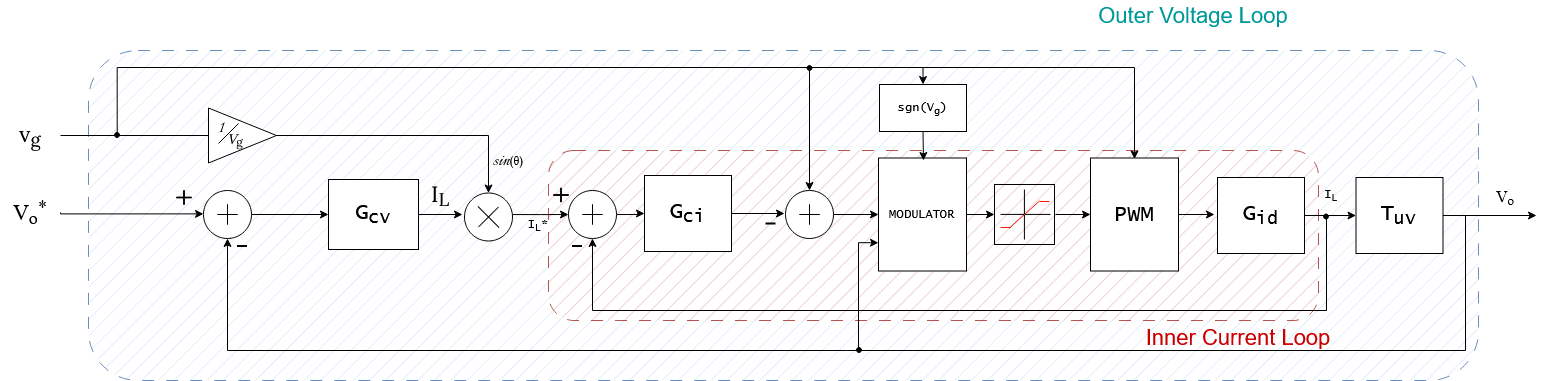

The diagram above was exported from draw.io. Its source (the exported page's mxGraphModel, read from the mxfile embedded in the PNG):
<mxGraphModel dx="2634" dy="818" grid="1" gridSize="10" guides="1" tooltips="1" connect="1" arrows="1" fold="1" page="1" pageScale="1" pageWidth="1100" pageHeight="850" math="0" shadow="0">
  <root>
    <mxCell id="0" />
    <mxCell id="1" parent="0" />
    <mxCell id="MFQ-l9Nl8NjKjI8CcG7w-1" parent="1" style="rounded=1;whiteSpace=wrap;html=1;fillStyle=hatch;fillColor=#dae8fc;strokeColor=#6c8ebf;dashed=1;dashPattern=12 12;" value="" vertex="1">
      <mxGeometry height="330" width="1390" x="-800" y="340" as="geometry" />
    </mxCell>
    <mxCell id="MFQ-l9Nl8NjKjI8CcG7w-3" parent="1" style="rounded=1;whiteSpace=wrap;html=1;fillStyle=hatch;fillColor=#f8cecc;strokeColor=#b85450;dashed=1;dashPattern=12 12;" value="" vertex="1">
      <mxGeometry height="170" width="770" x="-340" y="440" as="geometry" />
    </mxCell>
    <mxCell id="NqqrZb95H-BRilnLoHMn-46" edge="1" parent="1" source="NqqrZb95H-BRilnLoHMn-45" style="edgeStyle=orthogonalEdgeStyle;rounded=0;orthogonalLoop=1;jettySize=auto;html=1;labelBackgroundColor=none;fontColor=default;" value="">
      <mxGeometry relative="1" as="geometry">
        <mxPoint x="-104" y="503" as="targetPoint" />
      </mxGeometry>
    </mxCell>
    <mxCell id="NqqrZb95H-BRilnLoHMn-45" parent="1" style="rounded=0;whiteSpace=wrap;html=1;labelBackgroundColor=none;" value="&lt;font face=&quot;Lucida Console&quot; style=&quot;font-size: 22px;&quot;&gt;G&lt;sub&gt;ci&lt;/sub&gt;&lt;/font&gt;" vertex="1">
      <mxGeometry height="76" width="87" x="-244" y="465" as="geometry" />
    </mxCell>
    <mxCell id="NqqrZb95H-BRilnLoHMn-113" edge="1" parent="1" source="NqqrZb95H-BRilnLoHMn-143" style="edgeStyle=orthogonalEdgeStyle;rounded=0;orthogonalLoop=1;jettySize=auto;html=1;entryX=0.5;entryY=0;entryDx=0;entryDy=0;labelBackgroundColor=none;fontColor=default;exitX=1;exitY=0.5;exitDx=0;exitDy=0;" target="8TWtKM5PF5OPklOEigoQ-1">
      <mxGeometry relative="1" as="geometry">
        <mxPoint x="-783" y="426" as="sourcePoint" />
        <mxPoint x="-303" y="480" as="targetPoint" />
      </mxGeometry>
    </mxCell>
    <mxCell id="NqqrZb95H-BRilnLoHMn-87" edge="1" parent="1" source="NqqrZb95H-BRilnLoHMn-86" style="edgeStyle=orthogonalEdgeStyle;rounded=0;orthogonalLoop=1;jettySize=auto;html=1;labelBackgroundColor=none;fontColor=default;entryX=-0.042;entryY=0.448;entryDx=0;entryDy=0;entryPerimeter=0;" target="8TWtKM5PF5OPklOEigoQ-1" value="">
      <mxGeometry relative="1" as="geometry">
        <mxPoint x="-170" y="504" as="targetPoint" />
      </mxGeometry>
    </mxCell>
    <mxCell id="NqqrZb95H-BRilnLoHMn-86" parent="1" style="rounded=0;whiteSpace=wrap;html=1;labelBackgroundColor=none;" value="&lt;font face=&quot;Lucida Console&quot; style=&quot;font-size: 22px;&quot;&gt;G&lt;sub&gt;cv&lt;/sub&gt;&lt;/font&gt;" vertex="1">
      <mxGeometry height="70" width="90" x="-560" y="469" as="geometry" />
    </mxCell>
    <mxCell id="NqqrZb95H-BRilnLoHMn-89" edge="1" parent="1" source="NqqrZb95H-BRilnLoHMn-88" style="edgeStyle=orthogonalEdgeStyle;rounded=0;orthogonalLoop=1;jettySize=auto;html=1;labelBackgroundColor=none;fontColor=default;entryX=0;entryY=0.5;entryDx=0;entryDy=0;" target="NqqrZb95H-BRilnLoHMn-86" value="">
      <mxGeometry relative="1" as="geometry">
        <mxPoint x="-575" y="503.5" as="targetPoint" />
      </mxGeometry>
    </mxCell>
    <mxCell id="NqqrZb95H-BRilnLoHMn-114" edge="1" parent="1" source="8TWtKM5PF5OPklOEigoQ-36" style="edgeStyle=orthogonalEdgeStyle;rounded=0;orthogonalLoop=1;jettySize=auto;html=1;labelBackgroundColor=none;fontColor=default;exitX=1;exitY=0.5;exitDx=0;exitDy=0;entryX=0.5;entryY=1;entryDx=0;entryDy=0;" target="NqqrZb95H-BRilnLoHMn-88">
      <mxGeometry relative="1" as="geometry">
        <Array as="points">
          <mxPoint x="577" y="505" />
          <mxPoint x="577" y="640" />
          <mxPoint x="-661" y="640" />
        </Array>
        <mxPoint x="677" y="480" as="sourcePoint" />
        <mxPoint x="-544" y="528" as="targetPoint" />
      </mxGeometry>
    </mxCell>
    <mxCell id="NqqrZb95H-BRilnLoHMn-88" parent="1" style="ellipse;whiteSpace=wrap;html=1;aspect=fixed;labelBackgroundColor=none;" value="" vertex="1">
      <mxGeometry height="48" width="48" x="-685" y="480" as="geometry" />
    </mxCell>
    <mxCell id="NqqrZb95H-BRilnLoHMn-91" edge="1" parent="1" source="NqqrZb95H-BRilnLoHMn-144" style="edgeStyle=orthogonalEdgeStyle;rounded=0;orthogonalLoop=1;jettySize=auto;html=1;labelBackgroundColor=none;fontColor=default;exitX=1;exitY=0.5;exitDx=0;exitDy=0;" value="">
      <mxGeometry relative="1" as="geometry">
        <Array as="points">
          <mxPoint x="-828" y="503" />
        </Array>
        <mxPoint x="-820" y="503" as="sourcePoint" />
        <mxPoint x="-685" y="503.38" as="targetPoint" />
      </mxGeometry>
    </mxCell>
    <mxCell id="NqqrZb95H-BRilnLoHMn-211" edge="1" parent="1" style="edgeStyle=orthogonalEdgeStyle;rounded=0;orthogonalLoop=1;jettySize=auto;html=1;exitX=1;exitY=0.5;exitDx=0;exitDy=0;entryX=0;entryY=0.5;entryDx=0;entryDy=0;" target="NqqrZb95H-BRilnLoHMn-210">
      <mxGeometry relative="1" as="geometry">
        <mxPoint x="167" y="504" as="sourcePoint" />
      </mxGeometry>
    </mxCell>
    <mxCell id="NqqrZb95H-BRilnLoHMn-115" parent="1" style="whiteSpace=wrap;html=1;aspect=fixed;labelBackgroundColor=none;fillColor=none;" value="" vertex="1">
      <mxGeometry height="60" width="60" x="106" y="474" as="geometry" />
    </mxCell>
    <mxCell id="NqqrZb95H-BRilnLoHMn-125" edge="1" parent="1" style="endArrow=none;html=1;rounded=0;" value="">
      <mxGeometry height="50" relative="1" width="50" as="geometry">
        <mxPoint x="135.90999999999997" y="529" as="sourcePoint" />
        <mxPoint x="135.90999999999997" y="479" as="targetPoint" />
      </mxGeometry>
    </mxCell>
    <mxCell id="NqqrZb95H-BRilnLoHMn-126" edge="1" parent="1" style="endArrow=none;html=1;rounded=0;" value="">
      <mxGeometry height="50" relative="1" width="50" as="geometry">
        <mxPoint x="112" y="503.90999999999997" as="sourcePoint" />
        <mxPoint x="162" y="503.90999999999997" as="targetPoint" />
      </mxGeometry>
    </mxCell>
    <mxCell id="NqqrZb95H-BRilnLoHMn-127" edge="1" parent="1" style="endArrow=none;html=1;rounded=0;strokeColor=#FF1505;" value="">
      <mxGeometry height="50" relative="1" width="50" as="geometry">
        <mxPoint x="121" y="517.5" as="sourcePoint" />
        <mxPoint x="151" y="490.5" as="targetPoint" />
      </mxGeometry>
    </mxCell>
    <mxCell id="NqqrZb95H-BRilnLoHMn-128" edge="1" parent="1" style="endArrow=none;html=1;rounded=0;strokeColor=#FF1505;" value="">
      <mxGeometry height="50" relative="1" width="50" as="geometry">
        <mxPoint x="112" y="517" as="sourcePoint" />
        <mxPoint x="122" y="517" as="targetPoint" />
      </mxGeometry>
    </mxCell>
    <mxCell id="NqqrZb95H-BRilnLoHMn-129" edge="1" parent="1" style="endArrow=none;html=1;rounded=0;strokeColor=#FF1505;" value="">
      <mxGeometry height="50" relative="1" width="50" as="geometry">
        <mxPoint x="151" y="491" as="sourcePoint" />
        <mxPoint x="161" y="491" as="targetPoint" />
      </mxGeometry>
    </mxCell>
    <mxCell id="NqqrZb95H-BRilnLoHMn-140" parent="1" style="shape=cross;whiteSpace=wrap;html=1;fillColor=#000000;size=0;" value="" vertex="1">
      <mxGeometry height="20" width="20" x="-671" y="494" as="geometry" />
    </mxCell>
    <mxCell id="NqqrZb95H-BRilnLoHMn-143" parent="1" style="text;html=1;whiteSpace=wrap;strokeColor=none;fillColor=none;align=center;verticalAlign=middle;rounded=0;" value="&lt;font style=&quot;font-size: 22px;&quot; face=&quot;Lora&quot; data-font-src=&quot;https://fonts.googleapis.com/css?family=Lora&quot;&gt;v&lt;sub&gt;g&lt;/sub&gt;&lt;/font&gt;" vertex="1">
      <mxGeometry height="30" width="60" x="-888" y="410" as="geometry" />
    </mxCell>
    <mxCell id="NqqrZb95H-BRilnLoHMn-144" parent="1" style="text;html=1;whiteSpace=wrap;strokeColor=none;fillColor=none;align=center;verticalAlign=middle;rounded=0;" value="&lt;font face=&quot;italic&quot; data-font-src=&quot;https://fonts.google.com/knowledge/glossary/italic&quot; style=&quot;font-size: 22px;&quot;&gt;V&lt;sub&gt;o&lt;/sub&gt;&lt;sup&gt;*&lt;/sup&gt;&lt;/font&gt;" vertex="1">
      <mxGeometry height="30" width="60" x="-888" y="487" as="geometry" />
    </mxCell>
    <mxCell id="NqqrZb95H-BRilnLoHMn-145" parent="1" style="text;html=1;whiteSpace=wrap;strokeColor=none;fillColor=none;align=center;verticalAlign=middle;rounded=0;" value="&lt;font face=&quot;italic&quot; data-font-src=&quot;https://fonts.google.com/knowledge/glossary/italic&quot; style=&quot;font-size: 16px;&quot;&gt;V&lt;sub&gt;o&lt;/sub&gt;&lt;/font&gt;" vertex="1">
      <mxGeometry height="30" width="60" x="587" y="472" as="geometry" />
    </mxCell>
    <mxCell id="NqqrZb95H-BRilnLoHMn-149" parent="1" style="line;strokeWidth=2;html=1;" value="" vertex="1">
      <mxGeometry height="10" width="10" x="-651" y="531" as="geometry" />
    </mxCell>
    <mxCell id="NqqrZb95H-BRilnLoHMn-152" parent="1" style="shape=cross;whiteSpace=wrap;html=1;fillColor=#000000;size=0.05555797758557089;" value="" vertex="1">
      <mxGeometry height="14" width="15" x="-712" y="480" as="geometry" />
    </mxCell>
    <mxCell id="NqqrZb95H-BRilnLoHMn-200" parent="1" style="text;html=1;whiteSpace=wrap;strokeColor=none;fillColor=none;align=center;verticalAlign=middle;rounded=0;" value="&lt;font face=&quot;Lucida Console&quot;&gt;I&lt;sub&gt;L&lt;/sub&gt;*&lt;/font&gt;" vertex="1">
      <mxGeometry height="30" width="60" x="-380" y="500" as="geometry" />
    </mxCell>
    <mxCell id="NqqrZb95H-BRilnLoHMn-212" edge="1" parent="1" source="NqqrZb95H-BRilnLoHMn-210" style="edgeStyle=orthogonalEdgeStyle;rounded=0;orthogonalLoop=1;jettySize=auto;html=1;exitX=1;exitY=0.5;exitDx=0;exitDy=0;entryX=0;entryY=0.5;entryDx=0;entryDy=0;">
      <mxGeometry relative="1" as="geometry">
        <mxPoint x="326" y="504" as="targetPoint" />
      </mxGeometry>
    </mxCell>
    <mxCell id="VwC3WMYf3si5zK_yLPIK-12" edge="1" parent="1" style="edgeStyle=orthogonalEdgeStyle;rounded=0;orthogonalLoop=1;jettySize=auto;html=1;exitX=0.5;exitY=0;exitDx=0;exitDy=0;entryX=0.5;entryY=0;entryDx=0;entryDy=0;">
      <mxGeometry relative="1" as="geometry">
        <mxPoint x="-40" y="357" as="sourcePoint" />
        <mxPoint x="246" y="448.5" as="targetPoint" />
      </mxGeometry>
    </mxCell>
    <mxCell id="NqqrZb95H-BRilnLoHMn-210" parent="1" style="rounded=0;whiteSpace=wrap;html=1;labelBackgroundColor=none;" value="&lt;font face=&quot;Lucida Console&quot; style=&quot;font-size: 22px;&quot;&gt;PWM&lt;/font&gt;" vertex="1">
      <mxGeometry height="113" width="88" x="202" y="447.5" as="geometry" />
    </mxCell>
    <mxCell id="8TWtKM5PF5OPklOEigoQ-14" edge="1" parent="1" source="8TWtKM5PF5OPklOEigoQ-1" style="edgeStyle=orthogonalEdgeStyle;rounded=0;orthogonalLoop=1;jettySize=auto;html=1;exitX=0.992;exitY=0.449;exitDx=0;exitDy=0;entryX=0;entryY=0.5;entryDx=0;entryDy=0;exitPerimeter=0;" target="8TWtKM5PF5OPklOEigoQ-10">
      <mxGeometry relative="1" as="geometry" />
    </mxCell>
    <mxCell id="8TWtKM5PF5OPklOEigoQ-1" parent="1" style="ellipse;whiteSpace=wrap;html=1;aspect=fixed;labelBackgroundColor=none;" value="" vertex="1">
      <mxGeometry height="48" width="48" x="-424" y="482.5" as="geometry" />
    </mxCell>
    <mxCell id="8TWtKM5PF5OPklOEigoQ-2" parent="1" style="shape=cross;whiteSpace=wrap;html=1;rotation=45;fillColor=#000000;size=0;" value="" vertex="1">
      <mxGeometry height="28.28" width="30" x="-415" y="492.36" as="geometry" />
    </mxCell>
    <mxCell id="8TWtKM5PF5OPklOEigoQ-3" parent="1" style="triangle;whiteSpace=wrap;html=1;labelBackgroundColor=none;" value="" vertex="1">
      <mxGeometry height="55" width="68" x="-680" y="397.5" as="geometry" />
    </mxCell>
    <mxCell id="8TWtKM5PF5OPklOEigoQ-5" parent="1" style="text;html=1;whiteSpace=wrap;strokeColor=none;fillColor=none;align=center;verticalAlign=middle;rounded=0;" value="&lt;font data-font-src=&quot;https://fonts.googleapis.com/css?family=Lora&quot; face=&quot;Lora&quot; style=&quot;font-size: 14px;&quot;&gt;&lt;i&gt;V&lt;/i&gt;&lt;/font&gt;&lt;font data-font-src=&quot;https://fonts.googleapis.com/css?family=Lora&quot; face=&quot;Lora&quot; style=&quot;font-size: 14px;&quot;&gt;&lt;sub&gt;g&lt;/sub&gt;&lt;/font&gt;" vertex="1">
      <mxGeometry height="30" width="60" x="-683" y="414" as="geometry" />
    </mxCell>
    <mxCell id="8TWtKM5PF5OPklOEigoQ-6" parent="1" style="text;html=1;whiteSpace=wrap;strokeColor=none;fillColor=none;align=center;verticalAlign=middle;rounded=0;" value="&lt;font face=&quot;Italianno&quot; data-font-src=&quot;https://fonts.googleapis.com/css?family=Italianno&quot; style=&quot;font-size: 22px;&quot;&gt;1&lt;/font&gt;" vertex="1">
      <mxGeometry height="30" width="60" x="-697" y="402" as="geometry" />
    </mxCell>
    <mxCell id="8TWtKM5PF5OPklOEigoQ-7" edge="1" parent="1" style="endArrow=none;html=1;rounded=0;" value="">
      <mxGeometry height="50" relative="1" width="50" as="geometry">
        <mxPoint x="-670" y="433" as="sourcePoint" />
        <mxPoint x="-650" y="413" as="targetPoint" />
      </mxGeometry>
    </mxCell>
    <mxCell id="8TWtKM5PF5OPklOEigoQ-8" parent="1" style="text;html=1;whiteSpace=wrap;strokeColor=none;fillColor=none;align=center;verticalAlign=middle;rounded=0;" value="&lt;font face=&quot;Italianno&quot; data-font-src=&quot;https://fonts.googleapis.com/css?family=Italianno&quot; style=&quot;font-size: 22px;&quot;&gt;sin&lt;/font&gt;&lt;font data-font-src=&quot;https://fonts.googleapis.com/css?family=Lora&quot; face=&quot;Lora&quot;&gt;(θ)&lt;/font&gt;" vertex="1">
      <mxGeometry height="30" width="60" x="-410" y="435" as="geometry" />
    </mxCell>
    <mxCell id="8TWtKM5PF5OPklOEigoQ-9" parent="1" style="text;html=1;whiteSpace=wrap;strokeColor=none;fillColor=none;align=center;verticalAlign=middle;rounded=0;" value="&lt;font face=&quot;Lora&quot; data-font-src=&quot;https://fonts.googleapis.com/css?family=Lora&quot; style=&quot;font-size: 22px;&quot;&gt;I&lt;sub&gt;L&lt;/sub&gt;&lt;/font&gt;" vertex="1">
      <mxGeometry height="30" width="60" x="-478" y="470" as="geometry" />
    </mxCell>
    <mxCell id="8TWtKM5PF5OPklOEigoQ-28" edge="1" parent="1" style="edgeStyle=orthogonalEdgeStyle;rounded=0;orthogonalLoop=1;jettySize=auto;html=1;" target="NqqrZb95H-BRilnLoHMn-45" value="">
      <mxGeometry relative="1" as="geometry">
        <mxPoint x="-272.0000170068088" y="504.02857142857147" as="sourcePoint" />
      </mxGeometry>
    </mxCell>
    <mxCell id="8TWtKM5PF5OPklOEigoQ-10" parent="1" style="ellipse;whiteSpace=wrap;html=1;aspect=fixed;labelBackgroundColor=none;" value="" vertex="1">
      <mxGeometry height="48" width="48" x="-320" y="480" as="geometry" />
    </mxCell>
    <mxCell id="8TWtKM5PF5OPklOEigoQ-11" parent="1" style="shape=cross;whiteSpace=wrap;html=1;fillColor=#000000;size=0;" value="" vertex="1">
      <mxGeometry height="20" width="20" x="-306" y="494" as="geometry" />
    </mxCell>
    <mxCell id="8TWtKM5PF5OPklOEigoQ-12" parent="1" style="shape=cross;whiteSpace=wrap;html=1;fillColor=#000000;size=0.05555797758557089;" value="" vertex="1">
      <mxGeometry height="14" width="15" x="-335" y="477.5" as="geometry" />
    </mxCell>
    <mxCell id="8TWtKM5PF5OPklOEigoQ-13" parent="1" style="line;strokeWidth=2;html=1;" value="" vertex="1">
      <mxGeometry height="10" width="10" x="-316" y="531" as="geometry" />
    </mxCell>
    <mxCell id="8TWtKM5PF5OPklOEigoQ-17" edge="1" parent="1" style="edgeStyle=orthogonalEdgeStyle;rounded=0;orthogonalLoop=1;jettySize=auto;html=1;entryX=0.5;entryY=1;entryDx=0;entryDy=0;" target="8TWtKM5PF5OPklOEigoQ-10">
      <mxGeometry relative="1" as="geometry">
        <Array as="points">
          <mxPoint x="438" y="600" />
          <mxPoint x="-296" y="600" />
        </Array>
        <mxPoint x="438" y="504" as="sourcePoint" />
        <mxPoint x="-178" y="528" as="targetPoint" />
      </mxGeometry>
    </mxCell>
    <mxCell id="8TWtKM5PF5OPklOEigoQ-18" parent="1" style="text;html=1;whiteSpace=wrap;strokeColor=none;fillColor=none;align=center;verticalAlign=middle;rounded=0;" value="&lt;font face=&quot;Lucida Console&quot;&gt;I&lt;sub&gt;L&lt;/sub&gt;&lt;/font&gt;" vertex="1">
      <mxGeometry height="30" width="60" x="412.5" y="470" as="geometry" />
    </mxCell>
    <mxCell id="8TWtKM5PF5OPklOEigoQ-22" parent="1" style="ellipse;whiteSpace=wrap;html=1;aspect=fixed;labelBackgroundColor=none;fillColor=light-dark(#000000, #ededed);direction=south;" value="" vertex="1">
      <mxGeometry height="5" width="5" x="-774" y="422" as="geometry" />
    </mxCell>
    <mxCell id="8TWtKM5PF5OPklOEigoQ-30" edge="1" parent="1" style="edgeStyle=orthogonalEdgeStyle;rounded=0;orthogonalLoop=1;jettySize=auto;html=1;exitX=1;exitY=1;exitDx=0;exitDy=0;entryX=0.5;entryY=0;entryDx=0;entryDy=0;" target="VwC3WMYf3si5zK_yLPIK-6">
      <mxGeometry relative="1" as="geometry">
        <Array as="points">
          <mxPoint x="-771" y="357" />
          <mxPoint x="35" y="357" />
        </Array>
        <mxPoint x="-771.2677669529476" y="423.26776695294757" as="sourcePoint" />
        <mxPoint x="-78" y="377" as="targetPoint" />
      </mxGeometry>
    </mxCell>
    <mxCell id="8TWtKM5PF5OPklOEigoQ-34" edge="1" parent="1" style="edgeStyle=orthogonalEdgeStyle;rounded=0;orthogonalLoop=1;jettySize=auto;html=1;entryX=0.5;entryY=0;entryDx=0;entryDy=0;">
      <mxGeometry relative="1" as="geometry">
        <mxPoint x="-79" y="360" as="sourcePoint" />
        <mxPoint x="-79" y="480" as="targetPoint" />
      </mxGeometry>
    </mxCell>
    <mxCell id="8TWtKM5PF5OPklOEigoQ-37" edge="1" parent="1" source="8TWtKM5PF5OPklOEigoQ-35" style="edgeStyle=orthogonalEdgeStyle;rounded=0;orthogonalLoop=1;jettySize=auto;html=1;" target="8TWtKM5PF5OPklOEigoQ-36" value="">
      <mxGeometry relative="1" as="geometry" />
    </mxCell>
    <mxCell id="8TWtKM5PF5OPklOEigoQ-35" parent="1" style="rounded=0;whiteSpace=wrap;html=1;labelBackgroundColor=none;" value="&lt;font face=&quot;Lucida Console&quot; style=&quot;font-size: 22px;&quot;&gt;G&lt;sub&gt;id&lt;/sub&gt;&lt;/font&gt;" vertex="1">
      <mxGeometry height="76" width="87" x="329" y="467" as="geometry" />
    </mxCell>
    <mxCell id="8TWtKM5PF5OPklOEigoQ-36" parent="1" style="rounded=0;whiteSpace=wrap;html=1;labelBackgroundColor=none;" value="&lt;font face=&quot;Lucida Console&quot; style=&quot;font-size: 22px;&quot;&gt;T&lt;sub&gt;uv&lt;/sub&gt;&lt;/font&gt;" vertex="1">
      <mxGeometry height="76" width="87" x="467.5" y="467" as="geometry" />
    </mxCell>
    <mxCell id="8TWtKM5PF5OPklOEigoQ-38" parent="1" style="ellipse;whiteSpace=wrap;html=1;aspect=fixed;labelBackgroundColor=none;fillColor=light-dark(#000000, #ededed);direction=south;" value="" vertex="1">
      <mxGeometry height="5" width="5" x="435" y="503.5" as="geometry" />
    </mxCell>
    <mxCell id="MFQ-l9Nl8NjKjI8CcG7w-2" parent="1" style="text;html=1;whiteSpace=wrap;strokeColor=none;fillColor=none;align=center;verticalAlign=middle;rounded=0;" value="&lt;span style=&quot;color: rgb(0, 153, 153);&quot;&gt;&lt;font style=&quot;font-size: 22px;&quot;&gt;Outer Voltage Loop&lt;/font&gt;&lt;/span&gt;" vertex="1">
      <mxGeometry height="30" width="210" x="200" y="290" as="geometry" />
    </mxCell>
    <mxCell id="MFQ-l9Nl8NjKjI8CcG7w-4" parent="1" style="text;html=1;whiteSpace=wrap;strokeColor=none;fillColor=none;align=center;verticalAlign=middle;rounded=0;" value="&lt;font style=&quot;font-size: 22px; color: rgb(204, 0, 0);&quot;&gt;Inner Current Loop&lt;/font&gt;" vertex="1">
      <mxGeometry height="30" width="200" x="250" y="612" as="geometry" />
    </mxCell>
    <mxCell id="MFQ-l9Nl8NjKjI8CcG7w-8" edge="1" parent="1" source="8TWtKM5PF5OPklOEigoQ-36" style="edgeStyle=orthogonalEdgeStyle;rounded=0;orthogonalLoop=1;jettySize=auto;html=1;" value="">
      <mxGeometry relative="1" as="geometry">
        <mxPoint x="648" y="505" as="targetPoint" />
      </mxGeometry>
    </mxCell>
    <mxCell id="VwC3WMYf3si5zK_yLPIK-8" edge="1" parent="1" source="VwC3WMYf3si5zK_yLPIK-2" style="edgeStyle=orthogonalEdgeStyle;rounded=0;orthogonalLoop=1;jettySize=auto;html=1;" target="VwC3WMYf3si5zK_yLPIK-4" value="">
      <mxGeometry relative="1" as="geometry" />
    </mxCell>
    <mxCell id="VwC3WMYf3si5zK_yLPIK-2" parent="1" style="ellipse;whiteSpace=wrap;html=1;aspect=fixed;labelBackgroundColor=none;" value="" vertex="1">
      <mxGeometry height="48" width="48" x="-103" y="480" as="geometry" />
    </mxCell>
    <mxCell id="VwC3WMYf3si5zK_yLPIK-1" parent="1" style="shape=cross;whiteSpace=wrap;html=1;fillColor=#000000;size=0;" value="" vertex="1">
      <mxGeometry height="20" width="20" x="-89" y="494" as="geometry" />
    </mxCell>
    <mxCell id="VwC3WMYf3si5zK_yLPIK-3" parent="1" style="line;strokeWidth=2;html=1;" value="" vertex="1">
      <mxGeometry height="10" width="10" x="-122.5" y="508.5" as="geometry" />
    </mxCell>
    <mxCell id="VwC3WMYf3si5zK_yLPIK-9" edge="1" parent="1" source="VwC3WMYf3si5zK_yLPIK-4" style="edgeStyle=orthogonalEdgeStyle;rounded=0;orthogonalLoop=1;jettySize=auto;html=1;" target="NqqrZb95H-BRilnLoHMn-115" value="">
      <mxGeometry relative="1" as="geometry" />
    </mxCell>
    <mxCell id="VwC3WMYf3si5zK_yLPIK-10" edge="1" parent="1" style="edgeStyle=orthogonalEdgeStyle;rounded=0;orthogonalLoop=1;jettySize=auto;html=1;exitX=0;exitY=0.75;exitDx=0;exitDy=0;entryX=0;entryY=0.75;entryDx=0;entryDy=0;" target="VwC3WMYf3si5zK_yLPIK-4">
      <mxGeometry relative="1" as="geometry">
        <Array as="points">
          <mxPoint x="-30" y="640" />
          <mxPoint x="-30" y="532" />
        </Array>
        <mxPoint x="-40" y="640" as="sourcePoint" />
      </mxGeometry>
    </mxCell>
    <mxCell id="VwC3WMYf3si5zK_yLPIK-4" parent="1" style="rounded=0;whiteSpace=wrap;html=1;labelBackgroundColor=none;" value="&lt;font face=&quot;Lucida Console&quot;&gt;MODULATOR&lt;/font&gt;" vertex="1">
      <mxGeometry height="113" width="88" x="-10" y="447.5" as="geometry" />
    </mxCell>
    <mxCell id="VwC3WMYf3si5zK_yLPIK-5" edge="1" parent="1" source="VwC3WMYf3si5zK_yLPIK-6" style="edgeStyle=orthogonalEdgeStyle;rounded=0;orthogonalLoop=1;jettySize=auto;html=1;exitX=0.5;exitY=1;exitDx=0;exitDy=0;">
      <mxGeometry relative="1" as="geometry">
        <mxPoint x="35" y="450" as="targetPoint" />
      </mxGeometry>
    </mxCell>
    <mxCell id="VwC3WMYf3si5zK_yLPIK-6" parent="1" style="rounded=0;whiteSpace=wrap;html=1;labelBackgroundColor=none;" value="&lt;font face=&quot;Lucida Console&quot;&gt;sgn(V&lt;sub&gt;g&lt;/sub&gt;)&lt;/font&gt;" vertex="1">
      <mxGeometry height="47" width="87" x="-9" y="374" as="geometry" />
    </mxCell>
    <mxCell id="VwC3WMYf3si5zK_yLPIK-7" parent="1" style="ellipse;whiteSpace=wrap;html=1;aspect=fixed;labelBackgroundColor=none;fillColor=light-dark(#000000, #ededed);direction=south;" value="" vertex="1">
      <mxGeometry height="5" width="5" x="-81.5" y="355" as="geometry" />
    </mxCell>
    <mxCell id="VwC3WMYf3si5zK_yLPIK-11" parent="1" style="ellipse;whiteSpace=wrap;html=1;aspect=fixed;labelBackgroundColor=none;fillColor=light-dark(#000000, #ededed);direction=south;" value="" vertex="1">
      <mxGeometry height="5" width="5" x="-32" y="637" as="geometry" />
    </mxCell>
  </root>
</mxGraphModel>